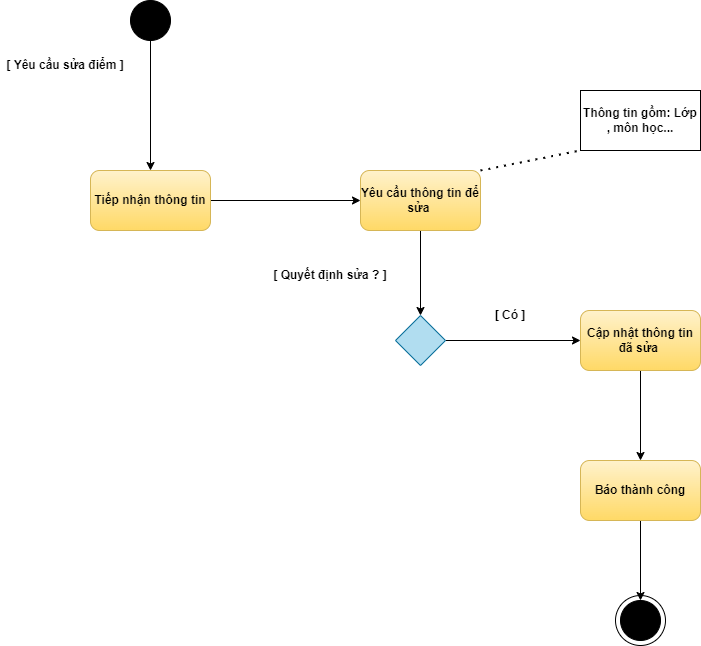

The diagram above was exported from draw.io. Its source (the exported page's mxGraphModel, read from the mxfile embedded in the PNG):
<mxGraphModel dx="868" dy="520" grid="1" gridSize="10" guides="1" tooltips="1" connect="1" arrows="1" fold="1" page="1" pageScale="1" pageWidth="2339" pageHeight="3300" math="0" shadow="0">
  <root>
    <mxCell id="0" />
    <mxCell id="1" parent="0" />
    <mxCell id="HCewDcBPuUxi4qPED0CJ-1" value="" style="ellipse;whiteSpace=wrap;html=1;aspect=fixed;strokeColor=#000000;" parent="1" vertex="1">
      <mxGeometry x="685" y="605" width="50" height="50" as="geometry" />
    </mxCell>
    <mxCell id="amhX9GNZBoUDDstDSPHX-2" style="edgeStyle=orthogonalEdgeStyle;rounded=0;orthogonalLoop=1;jettySize=auto;html=1;exitX=1;exitY=0.5;exitDx=0;exitDy=0;entryX=0;entryY=0.5;entryDx=0;entryDy=0;fontStyle=1;fillColor=#f8cecc;gradientColor=#ea6b66;strokeColor=#000000;" parent="1" source="sGzaikzENxq9DZEJG8C2-1" target="sGzaikzENxq9DZEJG8C2-2" edge="1">
      <mxGeometry relative="1" as="geometry" />
    </mxCell>
    <mxCell id="sGzaikzENxq9DZEJG8C2-1" value="Tiếp nhận thông tin" style="rounded=1;whiteSpace=wrap;html=1;fontStyle=1;fillColor=#fff2cc;gradientColor=#ffd966;strokeColor=#d6b656;" parent="1" vertex="1">
      <mxGeometry x="160" y="180" width="120" height="60" as="geometry" />
    </mxCell>
    <mxCell id="amhX9GNZBoUDDstDSPHX-3" style="edgeStyle=orthogonalEdgeStyle;rounded=0;orthogonalLoop=1;jettySize=auto;html=1;exitX=0.5;exitY=1;exitDx=0;exitDy=0;entryX=0.5;entryY=0;entryDx=0;entryDy=0;fontStyle=1;fillColor=#f8cecc;gradientColor=#ea6b66;strokeColor=#FFFFFF;" parent="1" source="sGzaikzENxq9DZEJG8C2-2" target="_F0RweQyybeoLcz8vtY3-4" edge="1">
      <mxGeometry relative="1" as="geometry" />
    </mxCell>
    <mxCell id="W3gaa8npKe15sbKgIXOD-1" style="edgeStyle=orthogonalEdgeStyle;rounded=0;orthogonalLoop=1;jettySize=auto;html=1;exitX=0.5;exitY=1;exitDx=0;exitDy=0;entryX=0.5;entryY=0;entryDx=0;entryDy=0;strokeColor=#000000;" parent="1" source="sGzaikzENxq9DZEJG8C2-2" target="_F0RweQyybeoLcz8vtY3-4" edge="1">
      <mxGeometry relative="1" as="geometry" />
    </mxCell>
    <mxCell id="sGzaikzENxq9DZEJG8C2-2" value="Yêu cầu thông tin để sửa&amp;nbsp;" style="rounded=1;whiteSpace=wrap;html=1;fontStyle=1;fillColor=#fff2cc;gradientColor=#ffd966;strokeColor=#d6b656;" parent="1" vertex="1">
      <mxGeometry x="430" y="180" width="120" height="60" as="geometry" />
    </mxCell>
    <mxCell id="amhX9GNZBoUDDstDSPHX-1" style="edgeStyle=orthogonalEdgeStyle;rounded=0;orthogonalLoop=1;jettySize=auto;html=1;exitX=0.5;exitY=1;exitDx=0;exitDy=0;entryX=0.5;entryY=0;entryDx=0;entryDy=0;fontStyle=1;fillColor=#f8cecc;gradientColor=#ea6b66;strokeColor=#000000;" parent="1" source="sGzaikzENxq9DZEJG8C2-3" target="sGzaikzENxq9DZEJG8C2-1" edge="1">
      <mxGeometry relative="1" as="geometry" />
    </mxCell>
    <mxCell id="sGzaikzENxq9DZEJG8C2-3" value="" style="ellipse;whiteSpace=wrap;html=1;aspect=fixed;fontStyle=1;fillColor=#000000;" parent="1" vertex="1">
      <mxGeometry x="200" y="10" width="40" height="40" as="geometry" />
    </mxCell>
    <mxCell id="_F0RweQyybeoLcz8vtY3-1" value="Thông tin gồm: Lớp , môn học..." style="rounded=0;whiteSpace=wrap;html=1;fontStyle=1;" parent="1" vertex="1">
      <mxGeometry x="650" y="100" width="120" height="60" as="geometry" />
    </mxCell>
    <mxCell id="amhX9GNZBoUDDstDSPHX-5" style="edgeStyle=orthogonalEdgeStyle;rounded=0;orthogonalLoop=1;jettySize=auto;html=1;exitX=0.5;exitY=1;exitDx=0;exitDy=0;fontStyle=1;fillColor=#f8cecc;gradientColor=#ea6b66;strokeColor=#000000;" parent="1" source="_F0RweQyybeoLcz8vtY3-2" target="_F0RweQyybeoLcz8vtY3-3" edge="1">
      <mxGeometry relative="1" as="geometry" />
    </mxCell>
    <mxCell id="_F0RweQyybeoLcz8vtY3-2" value="Cập nhật thông tin đã sửa&amp;nbsp;" style="rounded=1;whiteSpace=wrap;html=1;fontStyle=1;fillColor=#fff2cc;gradientColor=#ffd966;strokeColor=#d6b656;" parent="1" vertex="1">
      <mxGeometry x="650" y="320" width="120" height="60" as="geometry" />
    </mxCell>
    <mxCell id="amhX9GNZBoUDDstDSPHX-6" style="edgeStyle=orthogonalEdgeStyle;rounded=0;orthogonalLoop=1;jettySize=auto;html=1;exitX=0.5;exitY=1;exitDx=0;exitDy=0;entryX=0.5;entryY=0;entryDx=0;entryDy=0;fontStyle=1;fillColor=#f8cecc;gradientColor=#ea6b66;strokeColor=#000000;" parent="1" source="_F0RweQyybeoLcz8vtY3-3" target="gOapVeMLBPZfN7s-Fq4e-1" edge="1">
      <mxGeometry relative="1" as="geometry" />
    </mxCell>
    <mxCell id="_F0RweQyybeoLcz8vtY3-3" value="Báo thành công" style="rounded=1;whiteSpace=wrap;html=1;fontStyle=1;fillColor=#fff2cc;gradientColor=#ffd966;strokeColor=#d6b656;" parent="1" vertex="1">
      <mxGeometry x="650" y="470" width="120" height="60" as="geometry" />
    </mxCell>
    <mxCell id="amhX9GNZBoUDDstDSPHX-4" style="edgeStyle=orthogonalEdgeStyle;rounded=0;orthogonalLoop=1;jettySize=auto;html=1;exitX=1;exitY=0.5;exitDx=0;exitDy=0;entryX=0;entryY=0.5;entryDx=0;entryDy=0;fontStyle=1;fillColor=#f8cecc;gradientColor=#ea6b66;strokeColor=#000000;" parent="1" source="_F0RweQyybeoLcz8vtY3-4" target="_F0RweQyybeoLcz8vtY3-2" edge="1">
      <mxGeometry relative="1" as="geometry" />
    </mxCell>
    <mxCell id="_F0RweQyybeoLcz8vtY3-4" value="" style="rhombus;whiteSpace=wrap;html=1;fontStyle=1;fillColor=#b1ddf0;strokeColor=#10739e;" parent="1" vertex="1">
      <mxGeometry x="465" y="325" width="50" height="50" as="geometry" />
    </mxCell>
    <mxCell id="gOapVeMLBPZfN7s-Fq4e-1" value="" style="ellipse;whiteSpace=wrap;html=1;aspect=fixed;fontStyle=1;fillColor=#000000;" parent="1" vertex="1">
      <mxGeometry x="690" y="610" width="40" height="40" as="geometry" />
    </mxCell>
    <mxCell id="amhX9GNZBoUDDstDSPHX-7" value="" style="endArrow=none;dashed=1;html=1;dashPattern=1 3;strokeWidth=2;rounded=0;entryX=0;entryY=1;entryDx=0;entryDy=0;exitX=1;exitY=0;exitDx=0;exitDy=0;fontStyle=1;fillColor=#f8cecc;gradientColor=#ea6b66;strokeColor=#000000;" parent="1" source="sGzaikzENxq9DZEJG8C2-2" target="_F0RweQyybeoLcz8vtY3-1" edge="1">
      <mxGeometry width="50" height="50" relative="1" as="geometry">
        <mxPoint x="560" y="180" as="sourcePoint" />
        <mxPoint x="610" y="130" as="targetPoint" />
      </mxGeometry>
    </mxCell>
    <mxCell id="amhX9GNZBoUDDstDSPHX-8" value="[ Yêu cầu sửa điểm ]" style="text;html=1;align=center;verticalAlign=middle;whiteSpace=wrap;rounded=0;fontStyle=1;" parent="1" vertex="1">
      <mxGeometry x="70" y="60" width="130" height="30" as="geometry" />
    </mxCell>
    <mxCell id="amhX9GNZBoUDDstDSPHX-9" value="[ Quyết định sửa ? ]" style="text;html=1;align=center;verticalAlign=middle;whiteSpace=wrap;rounded=0;fontStyle=1;" parent="1" vertex="1">
      <mxGeometry x="340" y="270" width="120" height="30" as="geometry" />
    </mxCell>
    <mxCell id="amhX9GNZBoUDDstDSPHX-10" value="[ Có ]" style="text;html=1;align=center;verticalAlign=middle;whiteSpace=wrap;rounded=0;fontStyle=1;" parent="1" vertex="1">
      <mxGeometry x="550" y="310" width="60" height="30" as="geometry" />
    </mxCell>
  </root>
</mxGraphModel>